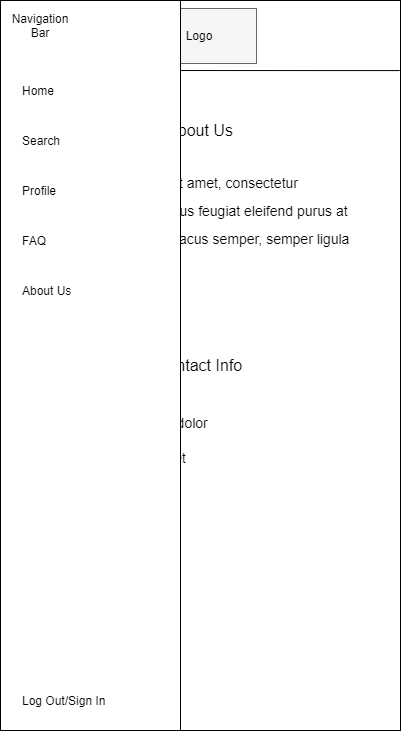

The diagram above was exported from draw.io. Its source (the exported page's mxGraphModel, read from the mxfile embedded in the PNG):
<mxGraphModel dx="814" dy="876" grid="1" gridSize="10" guides="1" tooltips="1" connect="1" arrows="1" fold="1" page="1" pageScale="1" pageWidth="850" pageHeight="1100" math="0" shadow="0">
  <root>
    <mxCell id="0" />
    <mxCell id="1" parent="0" />
    <mxCell id="2" value="" style="rounded=0;whiteSpace=wrap;html=1;" vertex="1" parent="1">
      <mxGeometry x="700" y="120" width="400" height="730" as="geometry" />
    </mxCell>
    <mxCell id="3" value="" style="rounded=0;whiteSpace=wrap;html=1;strokeColor=#666666;fillColor=#f5f5f5;fontColor=#333333;" vertex="1" parent="1">
      <mxGeometry x="848.5" y="128" width="107.5" height="55" as="geometry" />
    </mxCell>
    <mxCell id="4" value="Logo" style="text;html=1;strokeColor=none;fillColor=none;align=center;verticalAlign=middle;whiteSpace=wrap;rounded=0;" vertex="1" parent="1">
      <mxGeometry x="879.25" y="145" width="40" height="20" as="geometry" />
    </mxCell>
    <mxCell id="5" value="" style="whiteSpace=wrap;html=1;aspect=fixed;strokeColor=#000000;" vertex="1" parent="1">
      <mxGeometry x="700" y="120" width="70" height="70" as="geometry" />
    </mxCell>
    <mxCell id="6" value="Navigation&lt;br&gt;Bar" style="text;html=1;strokeColor=none;fillColor=none;align=center;verticalAlign=middle;whiteSpace=wrap;rounded=0;" vertex="1" parent="1">
      <mxGeometry x="715" y="143" width="40" height="20" as="geometry" />
    </mxCell>
    <mxCell id="7" value="" style="endArrow=none;html=1;exitX=0;exitY=1;exitDx=0;exitDy=0;entryX=0.998;entryY=0.096;entryDx=0;entryDy=0;entryPerimeter=0;" edge="1" source="5" target="2" parent="1">
      <mxGeometry width="50" height="50" relative="1" as="geometry">
        <mxPoint x="960" y="210" as="sourcePoint" />
        <mxPoint x="1090" y="190" as="targetPoint" />
      </mxGeometry>
    </mxCell>
    <mxCell id="8" value="&lt;font style=&quot;font-size: 16px&quot;&gt;About Us&lt;/font&gt;" style="text;html=1;strokeColor=none;fillColor=none;align=center;verticalAlign=middle;whiteSpace=wrap;rounded=0;" vertex="1" parent="1">
      <mxGeometry x="846.13" y="230" width="107.75" height="40" as="geometry" />
    </mxCell>
    <mxCell id="9" value="&lt;h1&gt;&lt;span style=&quot;font-family: &amp;#34;open sans&amp;#34; , &amp;#34;arial&amp;#34; , sans-serif ; font-size: 14px ; font-weight: 400 ; text-align: justify ; background-color: rgb(255 , 255 , 255)&quot;&gt;Lorem ipsum dolor sit amet, consectetur adipiscing elit. Vivamus feugiat eleifend purus at vehicula. Aenean et lacus semper, semper ligula vitae, vehicula urna.&lt;/span&gt;&lt;br&gt;&lt;/h1&gt;" style="text;html=1;strokeColor=none;fillColor=none;spacing=5;spacingTop=-20;whiteSpace=wrap;overflow=hidden;rounded=0;" vertex="1" parent="1">
      <mxGeometry x="744.25" y="280" width="310" height="130" as="geometry" />
    </mxCell>
    <mxCell id="10" value="&lt;font style=&quot;font-size: 16px&quot;&gt;Contact Info&lt;/font&gt;" style="text;html=1;strokeColor=none;fillColor=none;align=center;verticalAlign=middle;whiteSpace=wrap;rounded=0;" vertex="1" parent="1">
      <mxGeometry x="845.38" y="465" width="107.75" height="40" as="geometry" />
    </mxCell>
    <mxCell id="11" value="&lt;h1&gt;&lt;span style=&quot;font-family: &amp;#34;open sans&amp;#34; , &amp;#34;arial&amp;#34; , sans-serif ; font-size: 14px ; font-weight: 400 ; text-align: justify ; background-color: rgb(255 , 255 , 255)&quot;&gt;Email: Lorem ipsum dolor&lt;/span&gt;&lt;br&gt;&lt;/h1&gt;&lt;div&gt;&lt;span style=&quot;font-family: &amp;#34;open sans&amp;#34; , &amp;#34;arial&amp;#34; , sans-serif ; font-size: 14px ; font-weight: 400 ; text-align: justify ; background-color: rgb(255 , 255 , 255)&quot;&gt;Social Media: sit amet&lt;/span&gt;&lt;/div&gt;" style="text;html=1;strokeColor=none;fillColor=none;spacing=5;spacingTop=-20;whiteSpace=wrap;overflow=hidden;rounded=0;" vertex="1" parent="1">
      <mxGeometry x="744.25" y="520" width="310" height="130" as="geometry" />
    </mxCell>
    <mxCell id="12" value="" style="whiteSpace=wrap;html=1;strokeColor=#000000;" vertex="1" parent="1">
      <mxGeometry x="700.0000000000001" y="120" width="180" height="730" as="geometry" />
    </mxCell>
    <mxCell id="13" value="Navigation&lt;br&gt;Bar" style="text;html=1;strokeColor=none;fillColor=none;align=center;verticalAlign=middle;whiteSpace=wrap;rounded=0;" vertex="1" parent="1">
      <mxGeometry x="720.0000000000001" y="135" width="40" height="20" as="geometry" />
    </mxCell>
    <mxCell id="14" value="Home" style="text;html=1;strokeColor=none;fillColor=none;align=left;verticalAlign=middle;whiteSpace=wrap;rounded=0;" vertex="1" parent="1">
      <mxGeometry x="720.0000000000001" y="200" width="40" height="20" as="geometry" />
    </mxCell>
    <mxCell id="15" value="Search&lt;span style=&quot;color: rgba(0 , 0 , 0 , 0) ; font-family: monospace ; font-size: 0px&quot;&gt;%3CmxGraphModel%3E%3Croot%3E%3CmxCell%20id%3D%220%22%2F%3E%3CmxCell%20id%3D%221%22%20parent%3D%220%22%2F%3E%3CmxCell%20id%3D%222%22%20value%3D%22Home%22%20style%3D%22text%3Bhtml%3D1%3BstrokeColor%3Dnone%3BfillColor%3Dnone%3Balign%3Dcenter%3BverticalAlign%3Dmiddle%3BwhiteSpace%3Dwrap%3Brounded%3D0%3B%22%20vertex%3D%221%22%20parent%3D%221%22%3E%3CmxGeometry%20x%3D%22690%22%20y%3D%22190%22%20width%3D%2240%22%20height%3D%2220%22%20as%3D%22geometry%22%2F%3E%3C%2FmxCell%3E%3C%2Froot%3E%3C%2FmxGraphModel%3E&lt;/span&gt;" style="text;html=1;strokeColor=none;fillColor=none;align=left;verticalAlign=middle;whiteSpace=wrap;rounded=0;" vertex="1" parent="1">
      <mxGeometry x="720.0000000000001" y="250" width="40" height="20" as="geometry" />
    </mxCell>
    <mxCell id="16" value="Profile" style="text;html=1;strokeColor=none;fillColor=none;align=left;verticalAlign=middle;whiteSpace=wrap;rounded=0;" vertex="1" parent="1">
      <mxGeometry x="720.0000000000001" y="300" width="40" height="20" as="geometry" />
    </mxCell>
    <mxCell id="17" value="FAQ" style="text;html=1;strokeColor=none;fillColor=none;align=left;verticalAlign=middle;whiteSpace=wrap;rounded=0;" vertex="1" parent="1">
      <mxGeometry x="720.0000000000001" y="350" width="40" height="20" as="geometry" />
    </mxCell>
    <mxCell id="18" value="About Us" style="text;html=1;strokeColor=none;fillColor=none;align=left;verticalAlign=middle;whiteSpace=wrap;rounded=0;" vertex="1" parent="1">
      <mxGeometry x="720.0000000000001" y="400" width="60" height="20" as="geometry" />
    </mxCell>
    <mxCell id="19" value="Log Out/Sign In" style="text;html=1;strokeColor=none;fillColor=none;align=left;verticalAlign=middle;whiteSpace=wrap;rounded=0;" vertex="1" parent="1">
      <mxGeometry x="720.0000000000001" y="810" width="100" height="20" as="geometry" />
    </mxCell>
  </root>
</mxGraphModel>